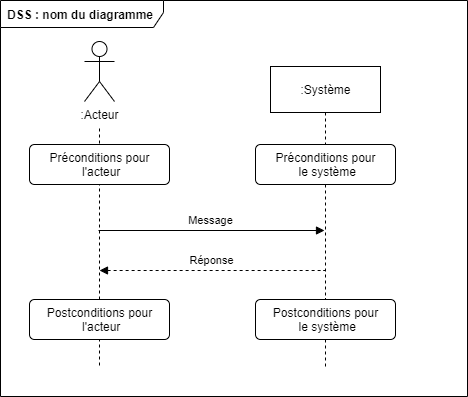

The diagram above was exported from draw.io. Its source (the exported page's mxGraphModel, read from the mxfile embedded in the PNG):
<mxGraphModel dx="1408" dy="851" grid="0" gridSize="10" guides="1" tooltips="1" connect="1" arrows="1" fold="1" page="1" pageScale="1" pageWidth="1100" pageHeight="850" math="0" shadow="0">
  <root>
    <mxCell id="5fi2r2ajcqhM27Op4FQk-0" />
    <mxCell id="5fi2r2ajcqhM27Op4FQk-1" parent="5fi2r2ajcqhM27Op4FQk-0" />
    <mxCell id="avk8U5ILZ52dFR8r0-3y-0" style="edgeStyle=orthogonalEdgeStyle;rounded=0;orthogonalLoop=1;jettySize=auto;html=1;dashed=1;endArrow=none;endFill=0;" parent="5fi2r2ajcqhM27Op4FQk-1" edge="1">
      <mxGeometry relative="1" as="geometry">
        <mxPoint x="342" y="426" as="targetPoint" />
        <mxPoint x="342" y="189" as="sourcePoint" />
      </mxGeometry>
    </mxCell>
    <mxCell id="avk8U5ILZ52dFR8r0-3y-1" value=":Acteur" style="shape=umlActor;verticalLabelPosition=bottom;verticalAlign=top;html=1;" parent="5fi2r2ajcqhM27Op4FQk-1" vertex="1">
      <mxGeometry x="327" y="102" width="30" height="60" as="geometry" />
    </mxCell>
    <mxCell id="avk8U5ILZ52dFR8r0-3y-2" style="edgeStyle=orthogonalEdgeStyle;rounded=0;orthogonalLoop=1;jettySize=auto;html=1;exitX=0.5;exitY=1;exitDx=0;exitDy=0;dashed=1;endArrow=none;endFill=0;startArrow=none;" parent="5fi2r2ajcqhM27Op4FQk-1" source="avk8U5ILZ52dFR8r0-3y-10" edge="1">
      <mxGeometry relative="1" as="geometry">
        <mxPoint x="568" y="428" as="targetPoint" />
      </mxGeometry>
    </mxCell>
    <mxCell id="avk8U5ILZ52dFR8r0-3y-3" value=":Système" style="text;html=1;align=center;verticalAlign=middle;dashed=0;fillColor=#ffffff;strokeColor=#000000;" parent="5fi2r2ajcqhM27Op4FQk-1" vertex="1">
      <mxGeometry x="513" y="127" width="110" height="46" as="geometry" />
    </mxCell>
    <mxCell id="avk8U5ILZ52dFR8r0-3y-4" value="Message" style="endArrow=block;html=1;rounded=0;endFill=1;" parent="5fi2r2ajcqhM27Op4FQk-1" edge="1">
      <mxGeometry x="-0.0074" y="10" width="50" height="50" relative="1" as="geometry">
        <mxPoint x="341" y="291" as="sourcePoint" />
        <mxPoint x="567" y="291" as="targetPoint" />
        <mxPoint as="offset" />
      </mxGeometry>
    </mxCell>
    <mxCell id="avk8U5ILZ52dFR8r0-3y-5" value="Réponse" style="endArrow=none;html=1;rounded=0;endFill=0;startArrow=block;startFill=1;dashed=1;" parent="5fi2r2ajcqhM27Op4FQk-1" edge="1">
      <mxGeometry x="-0.0074" y="10" width="50" height="50" relative="1" as="geometry">
        <mxPoint x="342" y="331" as="sourcePoint" />
        <mxPoint x="567" y="331" as="targetPoint" />
        <mxPoint as="offset" />
      </mxGeometry>
    </mxCell>
    <mxCell id="avk8U5ILZ52dFR8r0-3y-7" value="Préconditions pour&lt;br&gt;&amp;nbsp;l'acteur" style="html=1;align=center;verticalAlign=top;rounded=1;absoluteArcSize=1;arcSize=10;dashed=0;strokeColor=#000000;" parent="5fi2r2ajcqhM27Op4FQk-1" vertex="1">
      <mxGeometry x="272" y="205" width="140" height="40" as="geometry" />
    </mxCell>
    <mxCell id="avk8U5ILZ52dFR8r0-3y-9" value="Postconditions pour&lt;br&gt;&amp;nbsp;l'acteur" style="html=1;align=center;verticalAlign=top;rounded=1;absoluteArcSize=1;arcSize=10;dashed=0;strokeColor=#000000;" parent="5fi2r2ajcqhM27Op4FQk-1" vertex="1">
      <mxGeometry x="272" y="360" width="140" height="40" as="geometry" />
    </mxCell>
    <mxCell id="avk8U5ILZ52dFR8r0-3y-10" value="Postconditions pour&lt;br&gt;&amp;nbsp;le système" style="html=1;align=center;verticalAlign=top;rounded=1;absoluteArcSize=1;arcSize=10;dashed=0;strokeColor=#000000;" parent="5fi2r2ajcqhM27Op4FQk-1" vertex="1">
      <mxGeometry x="498" y="360" width="140" height="40" as="geometry" />
    </mxCell>
    <mxCell id="avk8U5ILZ52dFR8r0-3y-11" value="" style="edgeStyle=orthogonalEdgeStyle;rounded=0;orthogonalLoop=1;jettySize=auto;html=1;exitX=0.5;exitY=1;exitDx=0;exitDy=0;dashed=1;endArrow=none;endFill=0;" parent="5fi2r2ajcqhM27Op4FQk-1" source="avk8U5ILZ52dFR8r0-3y-3" target="avk8U5ILZ52dFR8r0-3y-10" edge="1">
      <mxGeometry relative="1" as="geometry">
        <mxPoint x="568" y="428" as="targetPoint" />
        <mxPoint x="568" y="173" as="sourcePoint" />
      </mxGeometry>
    </mxCell>
    <mxCell id="avk8U5ILZ52dFR8r0-3y-8" value="Préconditions pour&lt;br&gt;&amp;nbsp;le système" style="html=1;align=center;verticalAlign=top;rounded=1;absoluteArcSize=1;arcSize=10;dashed=0;strokeColor=#000000;" parent="5fi2r2ajcqhM27Op4FQk-1" vertex="1">
      <mxGeometry x="498" y="205" width="140" height="40" as="geometry" />
    </mxCell>
    <mxCell id="sIgqMhgHV8GGJX--ahcD-0" value="&lt;b&gt;DSS : nom du diagramme&lt;/b&gt;" style="shape=umlFrame;whiteSpace=wrap;html=1;width=163;height=27;boundedLbl=1;verticalAlign=middle;align=left;spacingLeft=5;" vertex="1" parent="5fi2r2ajcqhM27Op4FQk-1">
      <mxGeometry x="243" y="61" width="467" height="396" as="geometry" />
    </mxCell>
  </root>
</mxGraphModel>